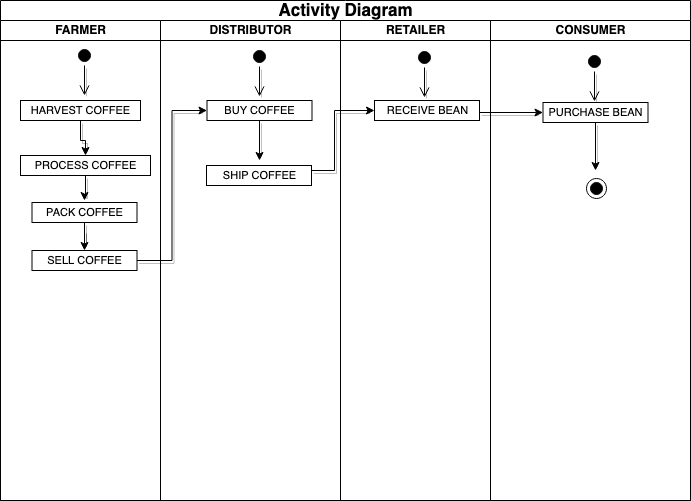

The diagram above was exported from draw.io. Its source (the exported page's mxGraphModel, read from the mxfile embedded in the PNG):
<mxGraphModel dx="946" dy="549" grid="1" gridSize="10" guides="1" tooltips="1" connect="1" arrows="1" fold="1" page="1" pageScale="1" pageWidth="827" pageHeight="1169" math="0" shadow="0">
  <root>
    <mxCell id="0" />
    <mxCell id="1" parent="0" />
    <mxCell id="2" value="Activity Diagram&lt;br&gt;" style="swimlane;html=1;childLayout=stackLayout;resizeParent=1;resizeParentMax=0;startSize=20;fontSize=17;" parent="1" vertex="1">
      <mxGeometry x="96" y="70" width="690" height="500" as="geometry" />
    </mxCell>
    <mxCell id="3" value="FARMER" style="swimlane;html=1;startSize=20;" parent="2" vertex="1">
      <mxGeometry y="20" width="160" height="480" as="geometry" />
    </mxCell>
    <mxCell id="4" value="" style="ellipse;html=1;shape=startState;fillColor=#000000;strokeColor=#000000;fontSize=17;" parent="3" vertex="1">
      <mxGeometry x="74" y="25" width="20" height="20" as="geometry" />
    </mxCell>
    <mxCell id="5" value="" style="edgeStyle=orthogonalEdgeStyle;html=1;verticalAlign=bottom;endArrow=open;endSize=8;strokeColor=#000000;fontSize=17;shadow=1;" parent="3" source="4" edge="1">
      <mxGeometry relative="1" as="geometry">
        <mxPoint x="84" y="75" as="targetPoint" />
      </mxGeometry>
    </mxCell>
    <mxCell id="6" style="edgeStyle=orthogonalEdgeStyle;rounded=0;orthogonalLoop=1;jettySize=auto;html=1;entryX=0.5;entryY=0;entryDx=0;entryDy=0;shadow=1;strokeColor=#000000;fontSize=11;" parent="3" source="7" target="8" edge="1">
      <mxGeometry relative="1" as="geometry" />
    </mxCell>
    <mxCell id="7" value="HARVEST COFFEE" style="html=1;strokeColor=#000000;fontSize=11;verticalAlign=middle;" parent="3" vertex="1">
      <mxGeometry x="20" y="80" width="120" height="20" as="geometry" />
    </mxCell>
    <mxCell id="8" value="PROCESS COFFEE" style="html=1;strokeColor=#000000;fontSize=11;verticalAlign=middle;" parent="3" vertex="1">
      <mxGeometry x="20" y="135" width="130" height="20" as="geometry" />
    </mxCell>
    <mxCell id="9" style="edgeStyle=orthogonalEdgeStyle;rounded=0;orthogonalLoop=1;jettySize=auto;html=1;entryX=0.5;entryY=0;entryDx=0;entryDy=0;shadow=1;strokeColor=#000000;fontSize=11;" parent="3" source="10" target="11" edge="1">
      <mxGeometry relative="1" as="geometry" />
    </mxCell>
    <mxCell id="10" value="PACK COFFEE" style="html=1;strokeColor=#000000;fontSize=11;verticalAlign=middle;" parent="3" vertex="1">
      <mxGeometry x="31.5" y="182" width="105" height="20" as="geometry" />
    </mxCell>
    <mxCell id="11" value="SELL COFFEE" style="html=1;strokeColor=#000000;fontSize=11;verticalAlign=middle;" parent="3" vertex="1">
      <mxGeometry x="31.5" y="230" width="105" height="20" as="geometry" />
    </mxCell>
    <mxCell id="12" value="DISTRIBUTOR" style="swimlane;html=1;startSize=20;" parent="2" vertex="1">
      <mxGeometry x="160" y="20" width="180" height="480" as="geometry" />
    </mxCell>
    <mxCell id="13" value="" style="ellipse;html=1;shape=startState;fillColor=#000000;strokeColor=#000000;fontSize=17;" parent="12" vertex="1">
      <mxGeometry x="89" y="26" width="20" height="20" as="geometry" />
    </mxCell>
    <mxCell id="14" value="" style="edgeStyle=orthogonalEdgeStyle;html=1;verticalAlign=bottom;endArrow=open;endSize=8;strokeColor=#000000;fontSize=17;shadow=1;" parent="12" source="13" edge="1">
      <mxGeometry relative="1" as="geometry">
        <mxPoint x="99" y="76" as="targetPoint" />
      </mxGeometry>
    </mxCell>
    <mxCell id="15" value="BUY COFFEE" style="html=1;strokeColor=#000000;fontSize=11;verticalAlign=middle;" parent="12" vertex="1">
      <mxGeometry x="46.5" y="80" width="105" height="20" as="geometry" />
    </mxCell>
    <mxCell id="17" value="SHIP COFFEE" style="html=1;strokeColor=#000000;fontSize=11;verticalAlign=middle;" parent="12" vertex="1">
      <mxGeometry x="46" y="145" width="105" height="20" as="geometry" />
    </mxCell>
    <mxCell id="19" value="RETAILER" style="swimlane;html=1;startSize=20;" parent="2" vertex="1">
      <mxGeometry x="340" y="20" width="150" height="480" as="geometry" />
    </mxCell>
    <mxCell id="20" value="" style="ellipse;html=1;shape=startState;fillColor=#000000;strokeColor=#000000;fontSize=17;" parent="19" vertex="1">
      <mxGeometry x="74" y="27" width="20" height="20" as="geometry" />
    </mxCell>
    <mxCell id="21" value="" style="edgeStyle=orthogonalEdgeStyle;html=1;verticalAlign=bottom;endArrow=open;endSize=8;strokeColor=#000000;fontSize=17;shadow=1;" parent="19" source="20" edge="1">
      <mxGeometry relative="1" as="geometry">
        <mxPoint x="84" y="77" as="targetPoint" />
      </mxGeometry>
    </mxCell>
    <mxCell id="22" value="RECEIVE BEAN" style="html=1;strokeColor=#000000;fontSize=11;verticalAlign=middle;" parent="19" vertex="1">
      <mxGeometry x="34" y="80" width="105" height="20" as="geometry" />
    </mxCell>
    <mxCell id="24" value="CONSUMER" style="swimlane;html=1;startSize=20;" parent="2" vertex="1">
      <mxGeometry x="490" y="20" width="200" height="480" as="geometry" />
    </mxCell>
    <mxCell id="25" value="" style="ellipse;html=1;shape=startState;fillColor=#000000;strokeColor=#000000;fontSize=17;" parent="24" vertex="1">
      <mxGeometry x="94" y="31" width="20" height="20" as="geometry" />
    </mxCell>
    <mxCell id="26" value="" style="edgeStyle=orthogonalEdgeStyle;html=1;verticalAlign=bottom;endArrow=open;endSize=8;strokeColor=#000000;fontSize=17;shadow=1;" parent="24" source="25" edge="1">
      <mxGeometry relative="1" as="geometry">
        <mxPoint x="104" y="81" as="targetPoint" />
      </mxGeometry>
    </mxCell>
    <mxCell id="27" style="edgeStyle=orthogonalEdgeStyle;rounded=0;orthogonalLoop=1;jettySize=auto;html=1;shadow=1;strokeColor=#000000;fontSize=11;" parent="24" source="28" edge="1">
      <mxGeometry relative="1" as="geometry">
        <mxPoint x="105" y="150" as="targetPoint" />
      </mxGeometry>
    </mxCell>
    <mxCell id="28" value="PURCHASE BEAN" style="html=1;strokeColor=#000000;fontSize=11;verticalAlign=middle;" parent="24" vertex="1">
      <mxGeometry x="52.5" y="82" width="105" height="20" as="geometry" />
    </mxCell>
    <mxCell id="29" value="" style="ellipse;html=1;shape=endState;fillColor=#000000;strokeColor=#000000;fontSize=11;" parent="24" vertex="1">
      <mxGeometry x="96" y="158" width="20" height="20" as="geometry" />
    </mxCell>
    <mxCell id="30" style="edgeStyle=orthogonalEdgeStyle;rounded=0;orthogonalLoop=1;jettySize=auto;html=1;entryX=0;entryY=0.5;entryDx=0;entryDy=0;shadow=1;strokeColor=#000000;fontSize=11;" parent="2" source="11" target="15" edge="1">
      <mxGeometry relative="1" as="geometry" />
    </mxCell>
    <mxCell id="31" style="edgeStyle=orthogonalEdgeStyle;rounded=0;orthogonalLoop=1;jettySize=auto;html=1;entryX=0;entryY=0.5;entryDx=0;entryDy=0;shadow=1;strokeColor=#000000;fontSize=11;" parent="2" source="17" target="22" edge="1">
      <mxGeometry relative="1" as="geometry">
        <mxPoint x="311" y="260" as="sourcePoint" />
        <Array as="points">
          <mxPoint x="334" y="170" />
          <mxPoint x="334" y="110" />
        </Array>
      </mxGeometry>
    </mxCell>
    <mxCell id="32" style="edgeStyle=orthogonalEdgeStyle;rounded=0;orthogonalLoop=1;jettySize=auto;html=1;entryX=0;entryY=0.5;entryDx=0;entryDy=0;shadow=1;strokeColor=#000000;fontSize=11;" parent="2" target="28" edge="1">
      <mxGeometry relative="1" as="geometry">
        <mxPoint x="479" y="112" as="sourcePoint" />
        <Array as="points">
          <mxPoint x="479" y="112" />
        </Array>
      </mxGeometry>
    </mxCell>
    <mxCell id="33" style="edgeStyle=orthogonalEdgeStyle;rounded=0;orthogonalLoop=1;jettySize=auto;html=1;shadow=1;strokeColor=#000000;fontSize=11;" parent="1" source="8" edge="1">
      <mxGeometry relative="1" as="geometry">
        <mxPoint x="180" y="270" as="targetPoint" />
      </mxGeometry>
    </mxCell>
    <mxCell id="34" style="edgeStyle=orthogonalEdgeStyle;rounded=0;orthogonalLoop=1;jettySize=auto;html=1;shadow=1;strokeColor=#000000;fontSize=11;" parent="1" source="15" edge="1">
      <mxGeometry relative="1" as="geometry">
        <mxPoint x="355" y="230" as="targetPoint" />
      </mxGeometry>
    </mxCell>
  </root>
</mxGraphModel>